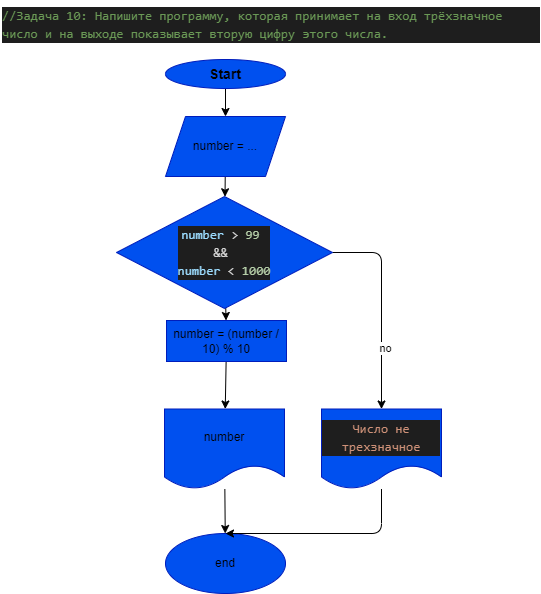

The diagram above was exported from draw.io. Its source (the exported page's mxGraphModel, read from the mxfile embedded in the PNG):
<mxGraphModel dx="1082" dy="253" grid="0" gridSize="10" guides="1" tooltips="1" connect="1" arrows="1" fold="1" page="1" pageScale="1" pageWidth="827" pageHeight="1169" math="0" shadow="0">
  <root>
    <mxCell id="0" />
    <mxCell id="1" parent="0" />
    <mxCell id="5" value="" style="edgeStyle=none;html=1;fontSize=14;fontColor=#000000;" parent="1" source="2" target="4" edge="1">
      <mxGeometry relative="1" as="geometry" />
    </mxCell>
    <mxCell id="2" value="&lt;b&gt;&lt;font style=&quot;font-size: 14px&quot;&gt;Start&lt;/font&gt;&lt;/b&gt;" style="ellipse;whiteSpace=wrap;html=1;fillColor=#0050ef;fontColor=#000000;strokeColor=#001DBC;" parent="1" vertex="1">
      <mxGeometry x="280" y="70" width="120" height="29" as="geometry" />
    </mxCell>
    <mxCell id="3" value="&lt;div style=&quot;color: rgb(212, 212, 212); background-color: rgb(30, 30, 30); font-family: consolas, &amp;quot;courier new&amp;quot;, monospace; font-weight: normal; font-size: 13px; line-height: 18px;&quot;&gt;&lt;div&gt;&lt;span style=&quot;color: #6a9955&quot;&gt;//Задача 10: Напишите программу, которая принимает на вход трёхзначное число и на выходе показывает вторую цифру этого числа.&lt;/span&gt;&lt;/div&gt;&lt;/div&gt;" style="text;whiteSpace=wrap;html=1;fontColor=#000000;" parent="1" vertex="1">
      <mxGeometry x="114.99666666666675" y="11" width="540" height="50" as="geometry" />
    </mxCell>
    <mxCell id="14" value="" style="edgeStyle=none;html=1;" parent="1" source="4" target="13" edge="1">
      <mxGeometry relative="1" as="geometry" />
    </mxCell>
    <mxCell id="4" value="number = ..." style="shape=parallelogram;perimeter=parallelogramPerimeter;whiteSpace=wrap;html=1;fixedSize=1;fillColor=#0050ef;strokeColor=#001DBC;fontColor=#000000;" parent="1" vertex="1">
      <mxGeometry x="280" y="127" width="120" height="60" as="geometry" />
    </mxCell>
    <mxCell id="10" value="" style="edgeStyle=none;html=1;" parent="1" source="6" target="9" edge="1">
      <mxGeometry relative="1" as="geometry" />
    </mxCell>
    <mxCell id="6" value="number = (number / 10) % 10" style="whiteSpace=wrap;html=1;fillColor=#0050ef;strokeColor=#001DBC;fontColor=#000000;" parent="1" vertex="1">
      <mxGeometry x="281" y="331" width="120" height="41" as="geometry" />
    </mxCell>
    <mxCell id="12" value="" style="edgeStyle=none;html=1;" parent="1" source="9" target="11" edge="1">
      <mxGeometry relative="1" as="geometry" />
    </mxCell>
    <mxCell id="9" value="number" style="shape=document;whiteSpace=wrap;html=1;boundedLbl=1;fillColor=#0050ef;strokeColor=#001DBC;fontColor=#000000;" parent="1" vertex="1">
      <mxGeometry x="279" y="419.5" width="120" height="80" as="geometry" />
    </mxCell>
    <mxCell id="11" value="end" style="ellipse;whiteSpace=wrap;html=1;fillColor=#0050ef;strokeColor=#001DBC;fontColor=#000000;" parent="1" vertex="1">
      <mxGeometry x="280" y="544" width="120" height="60" as="geometry" />
    </mxCell>
    <mxCell id="15" value="" style="edgeStyle=none;html=1;" parent="1" source="13" target="6" edge="1">
      <mxGeometry relative="1" as="geometry" />
    </mxCell>
    <mxCell id="17" value="" style="edgeStyle=none;html=1;" parent="1" source="13" target="16" edge="1">
      <mxGeometry relative="1" as="geometry">
        <Array as="points">
          <mxPoint x="496" y="263" />
        </Array>
      </mxGeometry>
    </mxCell>
    <mxCell id="19" value="no" style="edgeLabel;html=1;align=center;verticalAlign=middle;resizable=0;points=[];" parent="17" vertex="1" connectable="0">
      <mxGeometry x="0.4015" y="3" relative="1" as="geometry">
        <mxPoint as="offset" />
      </mxGeometry>
    </mxCell>
    <mxCell id="13" value="&lt;div style=&quot;color: rgb(212 , 212 , 212) ; background-color: rgb(30 , 30 , 30) ; font-family: &amp;#34;consolas&amp;#34; , &amp;#34;courier new&amp;#34; , monospace ; font-size: 13px ; line-height: 18px&quot;&gt;&lt;span style=&quot;color: #9cdcfe&quot;&gt;number&lt;/span&gt;&amp;nbsp;&amp;gt; &lt;span style=&quot;color: #b5cea8&quot;&gt;99&lt;/span&gt;&amp;nbsp;&lt;/div&gt;&lt;div style=&quot;color: rgb(212 , 212 , 212) ; background-color: rgb(30 , 30 , 30) ; font-family: &amp;#34;consolas&amp;#34; , &amp;#34;courier new&amp;#34; , monospace ; font-size: 13px ; line-height: 18px&quot;&gt;&amp;amp;&amp;amp;&amp;nbsp;&lt;/div&gt;&lt;div style=&quot;color: rgb(212 , 212 , 212) ; background-color: rgb(30 , 30 , 30) ; font-family: &amp;#34;consolas&amp;#34; , &amp;#34;courier new&amp;#34; , monospace ; font-size: 13px ; line-height: 18px&quot;&gt;&lt;span style=&quot;color: #9cdcfe&quot;&gt;number&lt;/span&gt;&amp;nbsp;&amp;lt; &lt;span style=&quot;color: #b5cea8&quot;&gt;1000&lt;/span&gt;&lt;/div&gt;" style="rhombus;whiteSpace=wrap;html=1;fillColor=#0050ef;strokeColor=#001DBC;fontColor=#000000;" parent="1" vertex="1">
      <mxGeometry x="231" y="207" width="216" height="112" as="geometry" />
    </mxCell>
    <mxCell id="18" style="edgeStyle=none;html=1;entryX=0.5;entryY=0;entryDx=0;entryDy=0;" parent="1" source="16" target="11" edge="1">
      <mxGeometry relative="1" as="geometry">
        <Array as="points">
          <mxPoint x="496" y="544" />
        </Array>
      </mxGeometry>
    </mxCell>
    <mxCell id="16" value="&lt;div style=&quot;color: rgb(212 , 212 , 212) ; background-color: rgb(30 , 30 , 30) ; font-family: &amp;#34;consolas&amp;#34; , &amp;#34;courier new&amp;#34; , monospace ; font-size: 13px ; line-height: 18px&quot;&gt;&lt;span style=&quot;color: #ce9178&quot;&gt;Число не трехзначное&lt;/span&gt;&lt;/div&gt;" style="shape=document;whiteSpace=wrap;html=1;boundedLbl=1;fillColor=#0050ef;strokeColor=#001DBC;fontColor=#000000;" parent="1" vertex="1">
      <mxGeometry x="436" y="419.5" width="120" height="80" as="geometry" />
    </mxCell>
  </root>
</mxGraphModel>